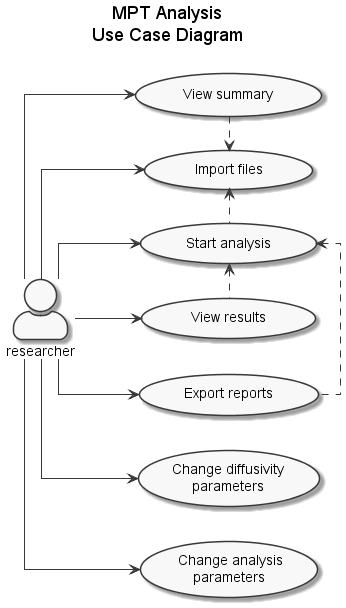

The diagram above was rendered by PlantUML. Its source (embedded in the PNG):
@startuml

' scale 512*512

skinparam Monochrome true
skinparam actorStyle awesome
skinparam linetype ortho
skinparam BoxPadding 100

left to right direction

title MPT Analysis\nUse Case Diagram\n

:researcher: --> (Change diffusivity\nparameters)
:researcher: --> ( Change analysis\n parameters )
:researcher: --> (       Import files       )
:researcher: --> (       View summary       )
:researcher: --> (      Start analysis      )
:researcher: --> (       View results       )
:researcher: --> (      Export reports      )

(       View summary       ) .> (       Import files       )
(       Import files       ) <. (      Start analysis      )
(      Start analysis      ) <. (      Export reports      )
(      Start analysis      ) <. (       View results       )

' note right of (       View summary       ) : On screen information\nabout each imported\nfile.
' note right of (       Import files       ) : ImageJ result files,\nin '.csv' format.
' note right of (      Start analysis      ) : Starts the data analysis\nfor the imported files,\ncomputing MSD, <MSD>,\nDeff, <Deff> and diffusivity\n of the valid trajectories.
' note right of (      Export reports      ) : Export analysis reports in\n'.xlsx' format.

@enduml